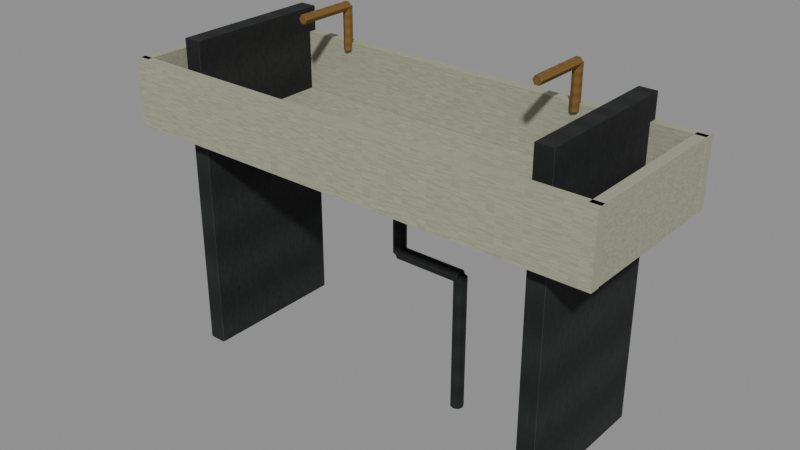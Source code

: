 # Source: level_trace_wash_trough.blend  (saved by Blender 5.0.118; exported with 4.5.12 LTS)
import bpy
from mathutils import Matrix  # noqa: F401  (used for matrix-valued properties, if any)

bpy.ops.wm.read_factory_settings(use_empty=True)
scene = bpy.context.scene
scene.name = 'Scene'

# ---- images (referenced by path relative to the original .blend; pixels are not part of the script)
import os
ASSET_DIR = os.environ.get("B2B_ASSET_DIR", "")  # directory of the original .blend (textures are referenced by path, not embedded)
HERE = os.path.dirname(os.path.abspath(__file__))  # packed textures are extracted next to this script under _unpacked/

def load_image(name, relpath, width, height, colorspace="sRGB"):
    """Load a texture the original file referenced (path relative to the .blend, or extracted next to this script)."""
    p = next((c for c in (os.path.join(HERE, relpath), os.path.join(ASSET_DIR, relpath)) if relpath and os.path.exists(c)), "")
    if p:
        img = bpy.data.images.load(p, check_existing=True)
        img.name = name
    else:  # same state as the original file: an image datablock whose file is absent (Cycles renders it pink)
        img = bpy.data.images.new(name, width, height)
        img.source = "FILE"
        img.filepath = "//" + (relpath or name)
    img.colorspace_settings.name = colorspace
    return img
img_original_iron_diffuse = load_image('Original iron diffuse', '_unpacked/Original_iron_diffuse.9011ac68.png', 64, 64, 'sRGB')
img_original_enamel_diffuse = load_image('Original enamel diffuse', '_unpacked/Original_enamel_diffuse.c2e020d9.png', 64, 64, 'sRGB')
img_original_brass_diffuse = load_image('Original brass diffuse', '_unpacked/Original_brass_diffuse.58cbfc05.png', 64, 64, 'sRGB')

# ---- materials (node trees are filled in below, after node groups)
mat_rebuild_original_iron = bpy.data.materials.new('Rebuild Original iron')
mat_rebuild_original_enamel = bpy.data.materials.new('Rebuild Original enamel')
mat_rebuild_original_brass = bpy.data.materials.new('Rebuild Original brass')

# ---- material node trees
mat_rebuild_original_iron.use_nodes = True; mat_rebuild_original_iron.node_tree.nodes.clear()
_N = mat_rebuild_original_iron.node_tree.nodes; _L = mat_rebuild_original_iron.node_tree.links
n0 = _N.new('ShaderNodeBsdfPrincipled'); n0.name = 'Principled BSDF'; n0.location = (-200, 100)
n0.inputs[2].default_value = 0.88
n1 = _N.new('ShaderNodeOutputMaterial'); n1.name = 'Material Output'; n1.location = (200, 100)
n2 = _N.new('ShaderNodeTexImage'); n2.name = 'Image Texture'; n2.location = (0, 0)
n2.image = img_original_iron_diffuse
n2.interpolation = 'Closest'
_L.new(n0.outputs[0], n1.inputs[0])
_L.new(n2.outputs[0], n0.inputs[0])
n1.is_active_output = True
mat_rebuild_original_enamel.use_nodes = True; mat_rebuild_original_enamel.node_tree.nodes.clear()
_N = mat_rebuild_original_enamel.node_tree.nodes; _L = mat_rebuild_original_enamel.node_tree.links
n0 = _N.new('ShaderNodeBsdfPrincipled'); n0.name = 'Principled BSDF'; n0.location = (-200, 100)
n0.inputs[2].default_value = 0.88
n1 = _N.new('ShaderNodeOutputMaterial'); n1.name = 'Material Output'; n1.location = (200, 100)
n2 = _N.new('ShaderNodeTexImage'); n2.name = 'Image Texture'; n2.location = (0, 0)
n2.image = img_original_enamel_diffuse
n2.interpolation = 'Closest'
_L.new(n0.outputs[0], n1.inputs[0])
_L.new(n2.outputs[0], n0.inputs[0])
n1.is_active_output = True
mat_rebuild_original_brass.use_nodes = True; mat_rebuild_original_brass.node_tree.nodes.clear()
_N = mat_rebuild_original_brass.node_tree.nodes; _L = mat_rebuild_original_brass.node_tree.links
n0 = _N.new('ShaderNodeBsdfPrincipled'); n0.name = 'Principled BSDF'; n0.location = (-200, 100)
n0.inputs[2].default_value = 0.88
n1 = _N.new('ShaderNodeOutputMaterial'); n1.name = 'Material Output'; n1.location = (200, 100)
n2 = _N.new('ShaderNodeTexImage'); n2.name = 'Image Texture'; n2.location = (0, 0)
n2.image = img_original_brass_diffuse
n2.interpolation = 'Closest'
_L.new(n0.outputs[0], n1.inputs[0])
_L.new(n2.outputs[0], n0.inputs[0])
n1.is_active_output = True

# ---- meshes
me_cube = bpy.data.meshes.new('Cube')
me_cube.from_pydata([(-0.68, -0.23, 0.0), (-0.68, -0.23, 1.1), (-0.68, 0.29, 0.0), (-0.68, 0.29, 1.1), (-0.62, -0.23, 0.0), (-0.62, -0.23, 1.1), (-0.62, 0.29, 0.0), (-0.62, 0.29, 1.1), (0.62, -0.23, 0.0), (0.62, -0.23, 1.1), (0.62, 0.29, 0.0), (0.62, 0.29, 1.1), (0.68, -0.23, 0.0), (0.68, -0.23, 1.1), (0.68, 0.29, 0.0), (0.68, 0.29, 1.1), (-0.825, -0.26, 0.7675), (-0.825, -0.26, 0.8125), (-0.825, 0.26, 0.7675), (-0.825, 0.26, 0.8125), (0.825, -0.26, 0.7675), (0.825, -0.26, 0.8125), (0.825, 0.26, 0.7675), (0.825, 0.26, 0.8125), (-0.85, -0.2975, 0.785), (-0.85, -0.2975, 1.015), (-0.85, -0.2625, 0.785), (-0.85, -0.2625, 1.015), (0.85, -0.2975, 0.785), (0.85, -0.2975, 1.015), (0.85, -0.2625, 0.785), (0.85, -0.2625, 1.015), (-0.85, 0.2625, 0.785), (-0.85, 0.2625, 1.015), (-0.85, 0.2975, 0.785), (-0.85, 0.2975, 1.015), (0.85, 0.2625, 0.785), (0.85, 0.2625, 1.015), (0.85, 0.2975, 0.785), (0.85, 0.2975, 1.015), (-0.8475, -0.28, 0.785), (-0.8475, -0.28, 1.015), (-0.8475, 0.28, 0.785), (-0.8475, 0.28, 1.015), (-0.8125, -0.28, 0.785), (-0.8125, -0.28, 1.015), (-0.8125, 0.28, 0.785), (-0.8125, 0.28, 1.015), (0.8125, -0.28, 0.785), (0.8125, -0.28, 1.015), (0.8125, 0.28, 0.785), (0.8125, 0.28, 1.015), (0.8475, -0.28, 0.785), (0.8475, -0.28, 1.015), (0.8475, 0.28, 0.785), (0.8475, 0.28, 1.015), (-0.44, 0.276, 0.99), (-0.4539, 0.268, 0.99), (-0.4539, 0.252, 0.99), (-0.44, 0.244, 0.99), (-0.4261, 0.252, 0.99), (-0.4261, 0.268, 0.99), (-0.44, 0.276, 1.14), (-0.4539, 0.268, 1.14), (-0.4539, 0.252, 1.14), (-0.44, 0.244, 1.14), (-0.4261, 0.252, 1.14), (-0.4261, 0.268, 1.14), (-0.456, 0.26, 1.14), (-0.448, 0.26, 1.126), (-0.432, 0.26, 1.126), (-0.424, 0.26, 1.14), (-0.432, 0.26, 1.154), (-0.448, 0.26, 1.154), (-0.456, 0.05, 1.14), (-0.448, 0.05, 1.126), (-0.432, 0.05, 1.126), (-0.424, 0.05, 1.14), (-0.432, 0.05, 1.154), (-0.448, 0.05, 1.154), (0.44, 0.276, 0.99), (0.4261, 0.268, 0.99), (0.4261, 0.252, 0.99), (0.44, 0.244, 0.99), (0.4539, 0.252, 0.99), (0.4539, 0.268, 0.99), (0.44, 0.276, 1.14), (0.4261, 0.268, 1.14), (0.4261, 0.252, 1.14), (0.44, 0.244, 1.14), (0.4539, 0.252, 1.14), (0.4539, 0.268, 1.14), (0.424, 0.26, 1.14), (0.432, 0.26, 1.126), (0.448, 0.26, 1.126), (0.456, 0.26, 1.14), (0.448, 0.26, 1.154), (0.432, 0.26, 1.154), (0.424, 0.05, 1.14), (0.432, 0.05, 1.126), (0.448, 0.05, 1.126), (0.456, 0.05, 1.14), (0.448, 0.05, 1.154), (0.432, 0.05, 1.154), (0.0, -0.022, 0.77), (-0.01556, -0.01556, 0.77), (-0.022, 0.0, 0.77), (-0.01556, 0.01556, 0.77), (0.0, 0.022, 0.77), (0.01556, 0.01556, 0.77), (0.022, 0.0, 0.77), (0.01556, -0.01556, 0.77), (0.0, -0.022, 0.48), (-0.01556, -0.01556, 0.48), (-0.022, 0.0, 0.48), (-0.01556, 0.01556, 0.48), (0.0, 0.022, 0.48), (0.01556, 0.01556, 0.48), (0.022, 0.0, 0.48), (0.01556, -0.01556, 0.48), (0.0, -0.022, 0.48), (0.0, -0.01556, 0.4644), (0.0, 0.0, 0.458), (0.0, 0.01556, 0.4644), (0.0, 0.022, 0.48), (0.0, 0.01556, 0.4956), (0.0, 0.0, 0.502), (0.0, -0.01556, 0.4956), (0.24, -0.022, 0.48), (0.24, -0.01556, 0.4644), (0.24, 0.0, 0.458), (0.24, 0.01556, 0.4644), (0.24, 0.022, 0.48), (0.24, 0.01556, 0.4956), (0.24, 0.0, 0.502), (0.24, -0.01556, 0.4956), (0.24, -0.022, 0.48), (0.2244, -0.01556, 0.48), (0.218, 0.0, 0.48), (0.2244, 0.01556, 0.48), (0.24, 0.022, 0.48), (0.2556, 0.01556, 0.48), (0.262, 0.0, 0.48), (0.2556, -0.01556, 0.48), (0.24, -0.022, 0.0), (0.2244, -0.01556, 0.0), (0.218, 0.0, 0.0), (0.2244, 0.01556, 0.0), (0.24, 0.022, 0.0), (0.2556, 0.01556, 0.0), (0.262, 0.0, 0.0), (0.2556, -0.01556, 0.0)], [], [(0, 1, 3, 2), (2, 3, 7, 6), (6, 7, 5, 4), (4, 5, 1, 0), (2, 6, 4, 0), (7, 3, 1, 5), (8, 9, 11, 10), (10, 11, 15, 14), (14, 15, 13, 12), (12, 13, 9, 8), (10, 14, 12, 8), (15, 11, 9, 13), (16, 17, 19, 18), (18, 19, 23, 22), (22, 23, 21, 20), (20, 21, 17, 16), (18, 22, 20, 16), (23, 19, 17, 21), (24, 25, 27, 26), (26, 27, 31, 30), (30, 31, 29, 28), (28, 29, 25, 24), (26, 30, 28, 24), (31, 27, 25, 29), (32, 33, 35, 34), (34, 35, 39, 38), (38, 39, 37, 36), (36, 37, 33, 32), (34, 38, 36, 32), (39, 35, 33, 37), (40, 41, 43, 42), (42, 43, 47, 46), (46, 47, 45, 44), (44, 45, 41, 40), (42, 46, 44, 40), (47, 43, 41, 45), (48, 49, 51, 50), (50, 51, 55, 54), (54, 55, 53, 52), (52, 53, 49, 48), (50, 54, 52, 48), (55, 51, 49, 53), (61, 60, 59, 58, 57, 56), (62, 63, 64, 65, 66, 67), (56, 57, 63, 62), (57, 58, 64, 63), (58, 59, 65, 64), (59, 60, 66, 65), (60, 61, 67, 66), (61, 56, 62, 67), (73, 72, 71, 70, 69, 68), (74, 75, 76, 77, 78, 79), (68, 69, 75, 74), (69, 70, 76, 75), (70, 71, 77, 76), (71, 72, 78, 77), (72, 73, 79, 78), (73, 68, 74, 79), (85, 84, 83, 82, 81, 80), (86, 87, 88, 89, 90, 91), (80, 81, 87, 86), (81, 82, 88, 87), (82, 83, 89, 88), (83, 84, 90, 89), (84, 85, 91, 90), (85, 80, 86, 91), (97, 96, 95, 94, 93, 92), (98, 99, 100, 101, 102, 103), (92, 93, 99, 98), (93, 94, 100, 99), (94, 95, 101, 100), (95, 96, 102, 101), (96, 97, 103, 102), (97, 92, 98, 103), (111, 110, 109, 108, 107, 106, 105, 104), (112, 113, 114, 115, 116, 117, 118, 119), (104, 105, 113, 112), (105, 106, 114, 113), (106, 107, 115, 114), (107, 108, 116, 115), (108, 109, 117, 116), (109, 110, 118, 117), (110, 111, 119, 118), (111, 104, 112, 119), (127, 126, 125, 124, 123, 122, 121, 120), (128, 129, 130, 131, 132, 133, 134, 135), (120, 121, 129, 128), (121, 122, 130, 129), (122, 123, 131, 130), (123, 124, 132, 131), (124, 125, 133, 132), (125, 126, 134, 133), (126, 127, 135, 134), (127, 120, 128, 135), (143, 142, 141, 140, 139, 138, 137, 136), (144, 145, 146, 147, 148, 149, 150, 151), (136, 137, 145, 144), (137, 138, 146, 145), (138, 139, 147, 146), (139, 140, 148, 147), (140, 141, 149, 148), (141, 142, 150, 149), (142, 143, 151, 150), (143, 136, 144, 151)])
me_cube.polygons.foreach_set('material_index', [0, 0, 0, 0, 0, 0, 0, 0, 0, 0, 0, 0, 1, 1, 1, 1, 1, 1, 1, 1, 1, 1, 1, 1, 1, 1, 1, 1, 1, 1, 1, 1, 1, 1, 1, 1, 1, 1, 1, 1, 1, 1, 2, 2, 2, 2, 2, 2, 2, 2, 2, 2, 2, 2, 2, 2, 2, 2, 2, 2, 2, 2, 2, 2, 2, 2, 2, 2, 2, 2, 2, 2, 2, 2, 0, 0, 0, 0, 0, 0, 0, 0, 0, 0, 0, 0, 0, 0, 0, 0, 0, 0, 0, 0, 0, 0, 0, 0, 0, 0, 0, 0, 0, 0])
_uv = me_cube.uv_layers.new(name='UVMap')
_uv.uv.foreach_set('vector', [0.025, 0.025, 0.025, 0.975, 0.975, 0.975, 0.975, 0.025, 0.025, 0.025, 0.025, 0.975, 0.975, 0.975, 0.975, 0.025, 0.975, 0.025, 0.975, 0.975, 0.025, 0.975, 0.025, 0.025, 0.975, 0.025, 0.975, 0.975, 0.025, 0.975, 0.025, 0.025, 0.025, 0.975, 0.975, 0.975, 0.975, 0.025, 0.025, 0.025, 0.975, 0.975, 0.025, 0.975, 0.025, 0.025, 0.975, 0.025, 0.025, 0.025, 0.025, 0.975, 0.975, 0.975, 0.975, 0.025, 0.025, 0.025, 0.025, 0.975, 0.975, 0.975, 0.975, 0.025, 0.975, 0.025, 0.975, 0.975, 0.025, 0.975, 0.025, 0.025, 0.975, 0.025, 0.975, 0.975, 0.025, 0.975, 0.025, 0.025, 0.025, 0.975, 0.975, 0.975, 0.975, 0.025, 0.025, 0.025, 0.975, 0.975, 0.025, 0.975, 0.025, 0.025, 0.975, 0.025, 0.025, 0.025, 0.025, 0.975, 0.975, 0.975, 0.975, 0.025, 0.025, 0.025, 0.025, 0.975, 0.975, 0.975, 0.975, 0.025, 0.975, 0.025, 0.975, 0.975, 0.025, 0.975, 0.025, 0.025, 0.975, 0.025, 0.975, 0.975, 0.025, 0.975, 0.025, 0.025, 0.025, 0.975, 0.975, 0.975, 0.975, 0.025, 0.025, 0.025, 0.975, 0.975, 0.025, 0.975, 0.025, 0.025, 0.975, 0.025, 0.025, 0.025, 0.025, 0.975, 0.975, 0.975, 0.975, 0.025, 0.025, 0.025, 0.025, 0.975, 0.975, 0.975, 0.975, 0.025, 0.975, 0.025, 0.975, 0.975, 0.025, 0.975, 0.025, 0.025, 0.975, 0.025, 0.975, 0.975, 0.025, 0.975, 0.025, 0.025, 0.025, 0.975, 0.975, 0.975, 0.975, 0.025, 0.025, 0.025, 0.975, 0.975, 0.025, 0.975, 0.025, 0.025, 0.975, 0.025, 0.025, 0.025, 0.025, 0.975, 0.975, 0.975, 0.975, 0.025, 0.025, 0.025, 0.025, 0.975, 0.975, 0.975, 0.975, 0.025, 0.975, 0.025, 0.975, 0.975, 0.025, 0.975, 0.025, 0.025, 0.975, 0.025, 0.975, 0.975, 0.025, 0.975, 0.025, 0.025, 0.025, 0.975, 0.975, 0.975, 0.975, 0.025, 0.025, 0.025, 0.975, 0.975, 0.025, 0.975, 0.025, 0.025, 0.975, 0.025, 0.025, 0.025, 0.025, 0.975, 0.975, 0.975, 0.975, 0.025, 0.025, 0.025, 0.025, 0.975, 0.975, 0.975, 0.975, 0.025, 0.975, 0.025, 0.975, 0.975, 0.025, 0.975, 0.025, 0.025, 0.975, 0.025, 0.975, 0.975, 0.025, 0.975, 0.025, 0.025, 0.025, 0.975, 0.975, 0.975, 0.975, 0.025, 0.025, 0.025, 0.975, 0.975, 0.025, 0.975, 0.025, 0.025, 0.975, 0.025, 0.025, 0.025, 0.025, 0.975, 0.975, 0.975, 0.975, 0.025, 0.025, 0.025, 0.025, 0.975, 0.975, 0.975, 0.975, 0.025, 0.975, 0.025, 0.975, 0.975, 0.025, 0.975, 0.025, 0.025, 0.975, 0.025, 0.975, 0.975, 0.025, 0.975, 0.025, 0.025, 0.025, 0.975, 0.975, 0.975, 0.975, 0.025, 0.025, 0.025, 0.975, 0.975, 0.025, 0.975, 0.025, 0.025, 0.975, 0.025, 0.975, 0.7375, 0.975, 0.2625, 0.5, 0.025, 0.025, 0.2625, 0.025, 0.7375, 0.5, 0.975, 0.5, 0.975, 0.025, 0.7375, 0.025, 0.2625, 0.5, 0.025, 0.975, 0.2625, 0.975, 0.7375, 0.5, 0.025, 0.025, 0.025, 0.025, 0.975, 0.5, 0.975, 0.7375, 0.025, 0.2625, 0.025, 0.2625, 0.975, 0.7375, 0.975, 0.025, 0.025, 0.5, 0.025, 0.5, 0.975, 0.025, 0.975, 0.5, 0.025, 0.975, 0.025, 0.975, 0.975, 0.5, 0.975, 0.2625, 0.025, 0.7375, 0.025, 0.7375, 0.975, 0.2625, 0.975, 0.975, 0.025, 0.5, 0.025, 0.5, 0.975, 0.975, 0.975, 0.2625, 0.975, 0.7375, 0.975, 0.975, 0.5, 0.7375, 0.025, 0.2625, 0.025, 0.025, 0.5, 0.025, 0.5, 0.2625, 0.025, 0.7375, 0.025, 0.975, 0.5, 0.7375, 0.975, 0.2625, 0.975, 0.975, 0.5, 0.975, 0.025, 0.025, 0.025, 0.025, 0.5, 0.2625, 0.975, 0.7375, 0.975, 0.7375, 0.025, 0.2625, 0.025, 0.975, 0.025, 0.975, 0.5, 0.025, 0.5, 0.025, 0.025, 0.975, 0.5, 0.975, 0.975, 0.025, 0.975, 0.025, 0.5, 0.7375, 0.975, 0.2625, 0.975, 0.2625, 0.025, 0.7375, 0.025, 0.975, 0.975, 0.975, 0.5, 0.025, 0.5, 0.025, 0.975, 0.975, 0.7375, 0.975, 0.2625, 0.5, 0.025, 0.025, 0.2625, 0.025, 0.7375, 0.5, 0.975, 0.5, 0.975, 0.025, 0.7375, 0.025, 0.2625, 0.5, 0.025, 0.975, 0.2625, 0.975, 0.7375, 0.5, 0.025, 0.025, 0.025, 0.025, 0.975, 0.5, 0.975, 0.7375, 0.025, 0.2625, 0.025, 0.2625, 0.975, 0.7375, 0.975, 0.025, 0.025, 0.5, 0.025, 0.5, 0.975, 0.025, 0.975, 0.5, 0.025, 0.975, 0.025, 0.975, 0.975, 0.5, 0.975, 0.2625, 0.025, 0.7375, 0.025, 0.7375, 0.975, 0.2625, 0.975, 0.975, 0.025, 0.5, 0.025, 0.5, 0.975, 0.975, 0.975, 0.2625, 0.975, 0.7375, 0.975, 0.975, 0.5, 0.7375, 0.025, 0.2625, 0.025, 0.025, 0.5, 0.025, 0.5, 0.2625, 0.025, 0.7375, 0.025, 0.975, 0.5, 0.7375, 0.975, 0.2625, 0.975, 0.975, 0.5, 0.975, 0.025, 0.025, 0.025, 0.025, 0.5, 0.2625, 0.975, 0.7375, 0.975, 0.7375, 0.025, 0.2625, 0.025, 0.975, 0.025, 0.975, 0.5, 0.025, 0.5, 0.025, 0.025, 0.975, 0.5, 0.975, 0.975, 0.025, 0.975, 0.025, 0.5, 0.7375, 0.975, 0.2625, 0.975, 0.2625, 0.025, 0.7375, 0.025, 0.975, 0.975, 0.975, 0.5, 0.025, 0.5, 0.025, 0.975, 0.8359, 0.1641, 0.975, 0.5, 0.8359, 0.8359, 0.5, 0.975, 0.1641, 0.8359, 0.025, 0.5, 0.1641, 0.1641, 0.5, 0.025, 0.5, 0.025, 0.1641, 0.1641, 0.025, 0.5, 0.1641, 0.8359, 0.5, 0.975, 0.8359, 0.8359, 0.975, 0.5, 0.8359, 0.1641, 0.5, 0.975, 0.1641, 0.975, 0.1641, 0.025, 0.5, 0.025, 0.1641, 0.975, 0.5, 0.975, 0.5, 0.025, 0.1641, 0.025, 0.5, 0.975, 0.8359, 0.975, 0.8359, 0.025, 0.5, 0.025, 0.1641, 0.975, 0.5, 0.975, 0.5, 0.025, 0.1641, 0.025, 0.5, 0.975, 0.8359, 0.975, 0.8359, 0.025, 0.5, 0.025, 0.8359, 0.975, 0.5, 0.975, 0.5, 0.025, 0.8359, 0.025, 0.5, 0.975, 0.1641, 0.975, 0.1641, 0.025, 0.5, 0.025, 0.8359, 0.975, 0.5, 0.975, 0.5, 0.025, 0.8359, 0.025, 0.1641, 0.8359, 0.5, 0.975, 0.8359, 0.8359, 0.975, 0.5, 0.8359, 0.1641, 0.5, 0.025, 0.1641, 0.1641, 0.025, 0.5, 0.025, 0.5, 0.1641, 0.1641, 0.5, 0.025, 0.8359, 0.1641, 0.975, 0.5, 0.8359, 0.8359, 0.5, 0.975, 0.1641, 0.8359, 0.025, 0.5, 0.025, 0.1641, 0.975, 0.1641, 0.975, 0.5, 0.025, 0.1641, 0.025, 0.5, 0.975, 0.5, 0.975, 0.1641, 0.025, 0.5, 0.025, 0.8359, 0.975, 0.8359, 0.975, 0.5, 0.025, 0.1641, 0.025, 0.5, 0.975, 0.5, 0.975, 0.1641, 0.025, 0.5, 0.025, 0.8359, 0.975, 0.8359, 0.975, 0.5, 0.025, 0.8359, 0.025, 0.5, 0.975, 0.5, 0.975, 0.8359, 0.025, 0.5, 0.025, 0.1641, 0.975, 0.1641, 0.975, 0.5, 0.025, 0.8359, 0.025, 0.5, 0.975, 0.5, 0.975, 0.8359, 0.8359, 0.1641, 0.975, 0.5, 0.8359, 0.8359, 0.5, 0.975, 0.1641, 0.8359, 0.025, 0.5, 0.1641, 0.1641, 0.5, 0.025, 0.5, 0.025, 0.1641, 0.1641, 0.025, 0.5, 0.1641, 0.8359, 0.5, 0.975, 0.8359, 0.8359, 0.975, 0.5, 0.8359, 0.1641, 0.5, 0.975, 0.1641, 0.975, 0.1641, 0.025, 0.5, 0.025, 0.1641, 0.975, 0.5, 0.975, 0.5, 0.025, 0.1641, 0.025, 0.5, 0.975, 0.8359, 0.975, 0.8359, 0.025, 0.5, 0.025, 0.1641, 0.975, 0.5, 0.975, 0.5, 0.025, 0.1641, 0.025, 0.5, 0.975, 0.8359, 0.975, 0.8359, 0.025, 0.5, 0.025, 0.8359, 0.975, 0.5, 0.975, 0.5, 0.025, 0.8359, 0.025, 0.5, 0.975, 0.1641, 0.975, 0.1641, 0.025, 0.5, 0.025, 0.8359, 0.975, 0.5, 0.975, 0.5, 0.025, 0.8359, 0.025])
me_cube.materials.append(mat_rebuild_original_iron)
me_cube.materials.append(mat_rebuild_original_enamel)
me_cube.materials.append(mat_rebuild_original_brass)
me_cube.update()

# ---- objects
ob_level_trace_wash_trough = bpy.data.objects.new('level_trace_wash_trough', me_cube)

# ---- transforms, parenting, visibility, modifiers, constraints
ob_level_trace_wash_trough.location = (0.0, 0.0, 0.0)
_vg = ob_level_trace_wash_trough.vertex_groups.new(name='Trough wall bracket')
_vg = ob_level_trace_wash_trough.vertex_groups.new(name='Trough wall bracket.001')
_vg = ob_level_trace_wash_trough.vertex_groups.new(name='Trough bottom')
_vg = ob_level_trace_wash_trough.vertex_groups.new(name='Trough rim')
_vg = ob_level_trace_wash_trough.vertex_groups.new(name='Trough rim.001')
_vg = ob_level_trace_wash_trough.vertex_groups.new(name='Trough end')
_vg = ob_level_trace_wash_trough.vertex_groups.new(name='Trough end.001')
_vg = ob_level_trace_wash_trough.vertex_groups.new(name='Cold water tap 0')
_vg = ob_level_trace_wash_trough.vertex_groups.new(name='Cold water tap 1')
_vg = ob_level_trace_wash_trough.vertex_groups.new(name='Cold water tap 0.001')
_vg = ob_level_trace_wash_trough.vertex_groups.new(name='Cold water tap 1.001')
_vg = ob_level_trace_wash_trough.vertex_groups.new(name='Drain to floor 0')
_vg = ob_level_trace_wash_trough.vertex_groups.new(name='Drain to floor 1')
_vg = ob_level_trace_wash_trough.vertex_groups.new(name='Drain to floor 2')

# ---- collection membership
scene.collection.objects.link(ob_level_trace_wash_trough)

# ---- scene / render settings (as saved in the file)
scene.frame_start = 1; scene.frame_end = 250; scene.frame_set(1)
scene.render.engine = 'BLENDER_EEVEE_NEXT'
scene.render.bake_bias = 0.0
scene.render.bake_samples = 0
scene.cycles.sampling_pattern = 'TABULATED_SOBOL'
scene.eevee.use_volume_custom_range = False
bpy.context.view_layer.update()

# ---- added for rendering (the .blend has no active camera and no usable light): camera, sun + grey world if the file has none
cam_auto = bpy.data.cameras.new('AutoCamera')
cam_auto.lens = 50.0
cam_auto.sensor_width = 36.0
cam_auto.clip_end = 1000.0
ob_auto_camera = bpy.data.objects.new('AutoCamera', cam_auto)
scene.collection.objects.link(ob_auto_camera)
ob_auto_camera.location = (1.97907, -2.37489, 2.16019)
ob_auto_camera.rotation_euler = (1.09748, -7.21219e-08, 0.694738)
scene.camera = ob_auto_camera
light_auto_sun = bpy.data.lights.new('AutoSun', 'SUN')
light_auto_sun.energy = 3.0
light_auto_sun.angle = 0.0523599
ob_auto_sun = bpy.data.objects.new('AutoSun', light_auto_sun)
scene.collection.objects.link(ob_auto_sun)
ob_auto_sun.rotation_euler = (0.872665, 0.174533, 0.523599)
if scene.world is None:
    world_auto = bpy.data.worlds.new('AutoWorld')
    world_auto.color = (0.3, 0.3, 0.3)
    scene.world = world_auto
bpy.context.view_layer.update()
